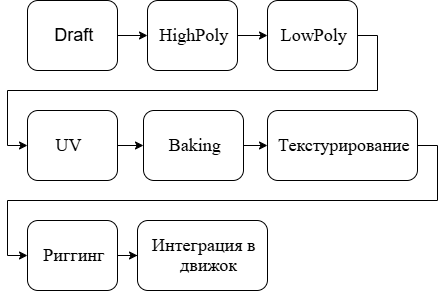

The diagram above was exported from draw.io. Its source (the exported page's mxGraphModel, read from the mxfile embedded in the PNG):
<mxGraphModel dx="1213" dy="722" grid="1" gridSize="10" guides="1" tooltips="1" connect="1" arrows="1" fold="1" page="1" pageScale="1" pageWidth="827" pageHeight="1169" math="0" shadow="0">
  <root>
    <mxCell id="0" />
    <mxCell id="1" parent="0" />
    <mxCell id="H95Fcxfz64cZpp0oljtp-9" edge="1" parent="1" source="H95Fcxfz64cZpp0oljtp-1" style="edgeStyle=orthogonalEdgeStyle;rounded=0;orthogonalLoop=1;jettySize=auto;html=1;" target="H95Fcxfz64cZpp0oljtp-2">
      <mxGeometry relative="1" as="geometry" />
    </mxCell>
    <mxCell id="H95Fcxfz64cZpp0oljtp-1" parent="1" style="rounded=1;whiteSpace=wrap;html=1;align=center;" value="&lt;blockquote style=&quot;margin: 0 0 0 40px; border: none; padding: 0px;&quot;&gt;&lt;div style=&quot;line-height: 150%; margin-top: 0pt; margin-bottom: 0pt; text-indent: -0.38in; direction: ltr; word-break: normal;&quot;&gt;&lt;span style=&quot;line-height: 150%;&quot;&gt;&lt;font style=&quot;color: rgb(0, 0, 0); font-size: 18px;&quot;&gt;Draft&lt;/font&gt;&lt;/span&gt;&lt;/div&gt;&lt;/blockquote&gt;" vertex="1">
      <mxGeometry height="70" width="90" x="60" y="160" as="geometry" />
    </mxCell>
    <mxCell id="H95Fcxfz64cZpp0oljtp-10" edge="1" parent="1" source="H95Fcxfz64cZpp0oljtp-2" style="edgeStyle=orthogonalEdgeStyle;rounded=0;orthogonalLoop=1;jettySize=auto;html=1;" target="H95Fcxfz64cZpp0oljtp-3">
      <mxGeometry relative="1" as="geometry" />
    </mxCell>
    <mxCell id="H95Fcxfz64cZpp0oljtp-2" parent="1" style="rounded=1;whiteSpace=wrap;html=1;align=center;" value="&lt;blockquote style=&quot;margin: 0 0 0 40px; border: none; padding: 0px;&quot;&gt;&lt;div style=&quot;line-height: 150%; margin-top: 0pt; margin-bottom: 0pt; text-indent: -0.38in; direction: ltr; word-break: normal;&quot;&gt;&lt;div style=&quot;language:ru;line-height:150%;margin-top:0pt;margin-bottom:0pt;&amp;lt;br/&amp;gt;margin-left:.38in;text-indent:-.38in;text-align:left;direction:ltr;unicode-bidi:&amp;lt;br/&amp;gt;embed;mso-line-break-override:none;word-break:normal;punctuation-wrap:hanging&quot;&gt;&lt;span style=&quot;font-family: &amp;quot;Times New Roman&amp;quot;; color: black;&quot;&gt;&lt;font style=&quot;font-size: 18px;&quot;&gt;HighPoly&lt;/font&gt;&lt;/span&gt;&lt;/div&gt;&lt;/div&gt;&lt;/blockquote&gt;" vertex="1">
      <mxGeometry height="70" width="90" x="180" y="160" as="geometry" />
    </mxCell>
    <mxCell id="H95Fcxfz64cZpp0oljtp-11" edge="1" parent="1" source="H95Fcxfz64cZpp0oljtp-3" style="edgeStyle=orthogonalEdgeStyle;rounded=0;orthogonalLoop=1;jettySize=auto;html=1;" target="H95Fcxfz64cZpp0oljtp-4">
      <mxGeometry relative="1" as="geometry">
        <Array as="points">
          <mxPoint x="410" y="195" />
          <mxPoint x="410" y="250" />
          <mxPoint x="40" y="250" />
          <mxPoint x="40" y="305" />
        </Array>
      </mxGeometry>
    </mxCell>
    <mxCell id="H95Fcxfz64cZpp0oljtp-3" parent="1" style="rounded=1;whiteSpace=wrap;html=1;align=center;" value="&lt;blockquote style=&quot;margin: 0 0 0 40px; border: none; padding: 0px;&quot;&gt;&lt;div style=&quot;line-height: 150%; margin-top: 0pt; margin-bottom: 0pt; text-indent: -0.38in; direction: ltr; word-break: normal;&quot;&gt;&lt;div style=&quot;language:ru;line-height:150%;margin-top:0pt;margin-bottom:0pt;&amp;lt;br/&amp;gt;margin-left:.38in;text-indent:-.38in;text-align:left;direction:ltr;unicode-bidi:&amp;lt;br/&amp;gt;embed;mso-line-break-override:none;word-break:normal;punctuation-wrap:hanging&quot;&gt;&lt;span style=&quot;font-family: &amp;quot;Times New Roman&amp;quot;; color: black;&quot;&gt;&lt;font style=&quot;font-size: 18px;&quot;&gt;LowPoly&lt;/font&gt;&lt;/span&gt;&lt;/div&gt;&lt;/div&gt;&lt;/blockquote&gt;" vertex="1">
      <mxGeometry height="70" width="90" x="300" y="160" as="geometry" />
    </mxCell>
    <mxCell id="H95Fcxfz64cZpp0oljtp-12" edge="1" parent="1" source="H95Fcxfz64cZpp0oljtp-4" style="edgeStyle=orthogonalEdgeStyle;rounded=0;orthogonalLoop=1;jettySize=auto;html=1;" target="H95Fcxfz64cZpp0oljtp-5">
      <mxGeometry relative="1" as="geometry" />
    </mxCell>
    <mxCell id="H95Fcxfz64cZpp0oljtp-4" parent="1" style="rounded=1;whiteSpace=wrap;html=1;align=center;" value="&lt;blockquote style=&quot;margin: 0 0 0 40px; border: none; padding: 0px;&quot;&gt;&lt;div style=&quot;line-height: 150%; margin-top: 0pt; margin-bottom: 0pt; text-indent: -0.38in; direction: ltr; word-break: normal;&quot;&gt;&lt;div style=&quot;language:ru;line-height:150%;margin-top:0pt;margin-bottom:0pt;&amp;lt;br/&amp;gt;margin-left:.38in;text-indent:-.38in;text-align:left;direction:ltr;unicode-bidi:&amp;lt;br/&amp;gt;embed;mso-line-break-override:none;word-break:normal;punctuation-wrap:hanging&quot;&gt;&lt;span style=&quot;font-family: &amp;quot;Times New Roman&amp;quot;; color: black;&quot;&gt;&lt;font style=&quot;font-size: 18px;&quot;&gt;UV&lt;/font&gt;&lt;/span&gt;&lt;/div&gt;&lt;/div&gt;&lt;/blockquote&gt;" vertex="1">
      <mxGeometry height="70" width="90" x="60" y="270" as="geometry" />
    </mxCell>
    <mxCell id="H95Fcxfz64cZpp0oljtp-13" edge="1" parent="1" source="H95Fcxfz64cZpp0oljtp-5" style="edgeStyle=orthogonalEdgeStyle;rounded=0;orthogonalLoop=1;jettySize=auto;html=1;" target="H95Fcxfz64cZpp0oljtp-6">
      <mxGeometry relative="1" as="geometry">
        <Array as="points">
          <mxPoint x="340" y="310" />
          <mxPoint x="340" y="310" />
        </Array>
      </mxGeometry>
    </mxCell>
    <mxCell id="H95Fcxfz64cZpp0oljtp-5" parent="1" style="rounded=1;whiteSpace=wrap;html=1;align=center;" value="&lt;blockquote style=&quot;margin: 0 0 0 40px; border: none; padding: 0px;&quot;&gt;&lt;div style=&quot;line-height: 150%; margin-top: 0pt; margin-bottom: 0pt; text-indent: -0.38in; direction: ltr; word-break: normal;&quot;&gt;&lt;div style=&quot;language:ru;line-height:150%;margin-top:0pt;margin-bottom:0pt;&amp;lt;br/&amp;gt;margin-left:.38in;text-indent:-.38in;text-align:left;direction:ltr;unicode-bidi:&amp;lt;br/&amp;gt;embed;mso-line-break-override:none;word-break:normal;punctuation-wrap:hanging&quot;&gt;&lt;span style=&quot;font-family: &amp;quot;Times New Roman&amp;quot;; color: black;&quot;&gt;&lt;font style=&quot;font-size: 18px;&quot;&gt;Baking&lt;/font&gt;&lt;/span&gt;&lt;/div&gt;&lt;/div&gt;&lt;/blockquote&gt;" vertex="1">
      <mxGeometry height="70" width="100" x="176" y="270" as="geometry" />
    </mxCell>
    <mxCell id="H95Fcxfz64cZpp0oljtp-14" edge="1" parent="1" source="H95Fcxfz64cZpp0oljtp-6" style="edgeStyle=orthogonalEdgeStyle;rounded=0;orthogonalLoop=1;jettySize=auto;html=1;" target="H95Fcxfz64cZpp0oljtp-7">
      <mxGeometry relative="1" as="geometry">
        <Array as="points">
          <mxPoint x="470" y="305" />
          <mxPoint x="470" y="360" />
          <mxPoint x="40" y="360" />
          <mxPoint x="40" y="415" />
        </Array>
      </mxGeometry>
    </mxCell>
    <mxCell id="H95Fcxfz64cZpp0oljtp-6" parent="1" style="rounded=1;whiteSpace=wrap;html=1;align=center;" value="&lt;blockquote style=&quot;margin: 0 0 0 40px; border: none; padding: 0px;&quot;&gt;&lt;div style=&quot;line-height: 150%; margin-top: 0pt; margin-bottom: 0pt; text-indent: -0.38in; direction: ltr; word-break: normal;&quot;&gt;&lt;div style=&quot;language:ru;line-height:150%;margin-top:0pt;margin-bottom:0pt;&amp;lt;br/&amp;gt;margin-left:.38in;text-indent:-.38in;text-align:left;direction:ltr;unicode-bidi:&amp;lt;br/&amp;gt;embed;mso-line-break-override:none;word-break:normal;punctuation-wrap:hanging&quot;&gt;&lt;span style=&quot;font-family: &amp;quot;Times New Roman&amp;quot;; color: black;&quot;&gt;&lt;font style=&quot;font-size: 18px;&quot;&gt;Текстурирование&lt;/font&gt;&lt;/span&gt;&lt;/div&gt;&lt;/div&gt;&lt;/blockquote&gt;" vertex="1">
      <mxGeometry height="70" width="150" x="300" y="270" as="geometry" />
    </mxCell>
    <mxCell id="H95Fcxfz64cZpp0oljtp-15" edge="1" parent="1" source="H95Fcxfz64cZpp0oljtp-7" style="edgeStyle=orthogonalEdgeStyle;rounded=0;orthogonalLoop=1;jettySize=auto;html=1;" target="H95Fcxfz64cZpp0oljtp-8">
      <mxGeometry relative="1" as="geometry" />
    </mxCell>
    <mxCell id="H95Fcxfz64cZpp0oljtp-7" parent="1" style="rounded=1;whiteSpace=wrap;html=1;align=center;" value="&lt;blockquote style=&quot;margin: 0 0 0 40px; border: none; padding: 0px;&quot;&gt;&lt;div style=&quot;line-height: 150%; margin-top: 0pt; margin-bottom: 0pt; text-indent: -0.38in; direction: ltr; word-break: normal;&quot;&gt;&lt;div style=&quot;language:ru;line-height:150%;margin-top:0pt;margin-bottom:0pt;&amp;lt;br/&amp;gt;margin-left:.38in;text-indent:-.38in;text-align:left;direction:ltr;unicode-bidi:&amp;lt;br/&amp;gt;embed;mso-line-break-override:none;word-break:normal;punctuation-wrap:hanging&quot;&gt;&lt;font color=&quot;#000000&quot; face=&quot;Times New Roman&quot;&gt;&lt;span style=&quot;font-size: 18px;&quot;&gt;Риггинг&lt;/span&gt;&lt;/font&gt;&lt;/div&gt;&lt;/div&gt;&lt;/blockquote&gt;" vertex="1">
      <mxGeometry height="70" width="90" x="60" y="380" as="geometry" />
    </mxCell>
    <mxCell id="H95Fcxfz64cZpp0oljtp-8" parent="1" style="rounded=1;whiteSpace=wrap;html=1;align=center;labelPosition=center;verticalLabelPosition=middle;verticalAlign=middle;spacing=2;" value="&lt;blockquote style=&quot;margin: 0 0 0 40px; border: none; padding: 0px;&quot;&gt;&lt;div style=&quot;line-height: 150%; margin-top: 0pt; margin-bottom: 0pt; text-indent: -0.38in; direction: ltr; word-break: normal;&quot;&gt;&lt;div style=&quot;line-height: 150%; margin-top: 0pt; margin-bottom: 0pt; text-indent: -0.38in; direction: ltr; word-break: normal;&quot;&gt;&lt;font color=&quot;#000000&quot; face=&quot;Times New Roman&quot;&gt;&lt;span style=&quot;font-size: 18px;&quot;&gt;Интеграция в движок&amp;nbsp; &amp;nbsp; &amp;nbsp;&amp;nbsp;&lt;/span&gt;&lt;/font&gt;&lt;/div&gt;&lt;/div&gt;&lt;/blockquote&gt;" vertex="1">
      <mxGeometry height="70" width="130" x="170" y="380" as="geometry" />
    </mxCell>
  </root>
</mxGraphModel>